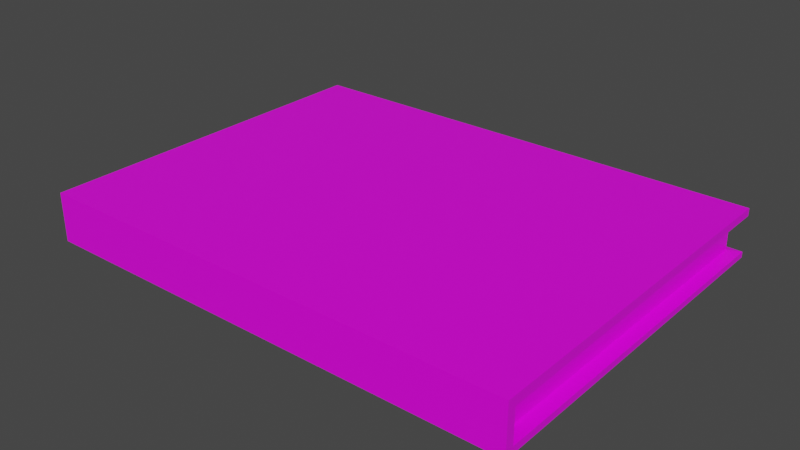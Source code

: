 # Source: book_brown_.blend  (saved by Blender 2.82.7; exported with 4.5.12 LTS)
import bpy
from mathutils import Matrix  # noqa: F401  (used for matrix-valued properties, if any)

bpy.ops.wm.read_factory_settings(use_empty=True)
scene = bpy.context.scene
scene.name = 'Scene'

# ---- collections
col_collection = bpy.data.collections.new('Collection'); scene.collection.children.link(col_collection)

# ---- images (referenced by path relative to the original .blend; pixels are not part of the script)
import os
ASSET_DIR = os.environ.get("B2B_ASSET_DIR", "")  # directory of the original .blend (textures are referenced by path, not embedded)
HERE = os.path.dirname(os.path.abspath(__file__))  # packed textures are extracted next to this script under _unpacked/

def load_image(name, relpath, width, height, colorspace="sRGB"):
    """Load a texture the original file referenced (path relative to the .blend, or extracted next to this script)."""
    p = next((c for c in (os.path.join(HERE, relpath), os.path.join(ASSET_DIR, relpath)) if relpath and os.path.exists(c)), "")
    if p:
        img = bpy.data.images.load(p, check_existing=True)
        img.name = name
    else:  # same state as the original file: an image datablock whose file is absent (Cycles renders it pink)
        img = bpy.data.images.new(name, width, height)
        img.source = "FILE"
        img.filepath = "//" + (relpath or name)
    img.colorspace_settings.name = colorspace
    return img
img_chalkboard_png_001 = load_image('chalkboard.png.001', 'chalkboard.png', 1024, 1024, 'sRGB')

# ---- materials (node trees are filled in below, after node groups)
mat_material = bpy.data.materials.new('Material')
mat_material.alpha_threshold = 0.0
mat_material.use_transparent_shadow = False
mat_material.line_color = (0.0, 0.0, 0.0, 1.0)

# ---- material node trees
mat_material.use_nodes = True; mat_material.node_tree.nodes.clear()
_N = mat_material.node_tree.nodes; _L = mat_material.node_tree.links
n0 = _N.new('ShaderNodeOutputMaterial'); n0.name = 'Material Output'; n0.location = (300, 300)
n1 = _N.new('ShaderNodeBsdfPrincipled'); n1.name = 'Principled BSDF'; n1.location = (10, 300)
n1.distribution = 'GGX'
n1.subsurface_method = 'BURLEY'
n1.inputs[2].default_value = 0.4
n1.inputs[3].default_value = 1.45
n1.inputs[27].default_value = (0.0, 0.0, 0.0, 1.0)
n1.inputs[28].default_value = 1.0
n2 = _N.new('ShaderNodeTexImage'); n2.name = 'Image Texture'; n2.location = (-359, 248)
n2.image = img_chalkboard_png_001
_L.new(n1.outputs[0], n0.inputs[0])
_L.new(n2.outputs[0], n1.inputs[0])
n0.is_active_output = True

# ---- world
world_world = bpy.data.worlds.new('World'); scene.world = world_world
world_world.use_nodes = True; world_world.node_tree.nodes.clear()
_N = world_world.node_tree.nodes; _L = world_world.node_tree.links
n0 = _N.new('ShaderNodeOutputWorld'); n0.name = 'World Output'; n0.location = (300, 300)
n1 = _N.new('ShaderNodeBackground'); n1.name = 'Background'; n1.location = (10, 300)
n1.inputs[0].default_value = (0.05088, 0.05088, 0.05088, 1.0)
_L.new(n1.outputs[0], n0.inputs[0])
n0.is_active_output = True
world_world.color = (0.05088, 0.05088, 0.05088)
world_world.use_sun_shadow = False
world_world.sun_shadow_jitter_overblur = 0.0

# ---- meshes
me_cube = bpy.data.meshes.new('Cube')
me_cube.from_pydata([(1.0, 1.0, 1.0), (1.0, 1.0, -1.0), (1.0, -1.0, 1.0), (1.0, -1.0, -1.0), (-1.0, 1.0, 1.0), (-1.0, 1.0, -1.0), (-1.0, -1.0, 1.0), (-1.0, -1.0, -1.0), (0.9493, 0.9522, 0.6206), (0.9512, 0.9521, -0.696), (-0.9501, 0.9517, 0.6629), (-0.9482, 0.9511, -0.5316), (-0.9497, -0.9388, -0.597), (-0.9497, -0.9404, 0.6651), (0.9497, -0.9362, 0.5656), (0.9497, -0.9358, -0.6536), (-1.0, 1.0, -0.5957), (-1.0, -0.9561, -0.6659), (-1.0, -0.9579, 0.7358), (-1.0, 1.0, 0.7335), (1.0, 1.0, 0.6889), (1.0, -0.9535, 0.6299), (1.0, -0.953, -0.7233), (1.0, 1.0, -0.7688)], [], [(0, 4, 6, 2), (3, 2, 6, 7), (7, 6, 4, 19, 18, 17, 16, 5), (5, 1, 3, 7), (1, 23, 22, 21, 20, 0, 2, 3), (5, 16, 23, 1), (11, 12, 13, 10), (8, 14, 15, 9), (9, 11, 10, 8), (20, 19, 4, 0), (12, 11, 16, 17), (13, 12, 17, 18), (10, 13, 18, 19), (14, 8, 20, 21), (15, 14, 21, 22), (9, 15, 22, 23), (8, 10, 19, 20), (11, 9, 23, 16)])
_uv = me_cube.uv_layers.new(name='UVMap')
_uv.uv.foreach_set('vector', [0.531, 0.866, 0.4501, 0.8622, 0.4624, 0.7934, 0.5197, 0.8105, 0.5224, 0.4602, 0.5197, 0.8105, 0.4624, 0.7934, 0.4634, 0.4426, 0.4634, 0.4426, 0.4624, 0.7934, 0.4501, 0.8622, 0.4347, 0.8784, 0.4533, 0.7513, 0.4515, 0.5048, 0.4301, 0.3615, 0.4525, 0.3848, 0.4525, 0.3848, 0.535, 0.3904, 0.5224, 0.4602, 0.4634, 0.4426, 0.535, 0.3904, 0.5484, 0.3767, 0.5323, 0.5038, 0.5326, 0.7414, 0.5486, 0.8829, 0.531, 0.866, 0.5197, 0.8105, 0.5224, 0.4602, 0.4525, 0.3848, 0.4301, 0.3615, 0.5484, 0.3767, 0.535, 0.3904, 0.6432, 0.4795, 0.6337, 0.3182, 0.7414, 0.3154, 0.7452, 0.477, 0.7452, 0.6393, 0.7443, 0.8007, 0.6402, 0.8031, 0.6327, 0.642, 0.6327, 0.642, 0.6432, 0.4795, 0.7452, 0.477, 0.7452, 0.6393, 0.5486, 0.8829, 0.4347, 0.8784, 0.4501, 0.8622, 0.531, 0.866, 0.4444, 0.5107, 0.4231, 0.355, 0.4301, 0.3615, 0.4515, 0.5048, 0.4468, 0.746, 0.4444, 0.5107, 0.4515, 0.5048, 0.4533, 0.7513, 0.4279, 0.8848, 0.4468, 0.746, 0.4533, 0.7513, 0.4347, 0.8784, 0.5396, 0.736, 0.555, 0.8886, 0.5486, 0.8829, 0.5326, 0.7414, 0.5389, 0.509, 0.5396, 0.736, 0.5326, 0.7414, 0.5323, 0.5038, 0.555, 0.3707, 0.5389, 0.509, 0.5323, 0.5038, 0.5484, 0.3767, 0.555, 0.8886, 0.4279, 0.8848, 0.4347, 0.8784, 0.5486, 0.8829, 0.4231, 0.355, 0.555, 0.3707, 0.5484, 0.3767, 0.4301, 0.3615])
me_cube.materials.append(mat_material)
me_cube.use_remesh_preserve_volume = False
me_cube.use_remesh_preserve_attributes = False
me_cube.use_mirror_vertex_groups = False
me_cube.update()

# ---- objects
ob_cube = bpy.data.objects.new('Cube', me_cube)

# ---- transforms, parenting, visibility, modifiers, constraints
ob_cube.location = (0.0, 0.0, 0.05)
ob_cube.scale = (1.0, 0.75, 0.1)
ob_cube.lock_rotations_4d = False
ob_cube.empty_display_type = 'ARROWS'
ob_cube.lineart.crease_threshold = 0.0

# ---- collection membership
col_collection.objects.link(ob_cube)

# ---- scene / render settings (as saved in the file)
scene.frame_start = 1; scene.frame_end = 250; scene.frame_set(29)
scene.render.engine = 'BLENDER_EEVEE_NEXT'
scene.cycles.use_denoising = False
scene.cycles.samples = 128
scene.cycles.sampling_pattern = 'TABULATED_SOBOL'
scene.cycles.use_adaptive_sampling = False
scene.cycles.use_light_tree = False
scene.view_settings.view_transform = 'Filmic'
bpy.context.view_layer.update()

# ---- added for rendering (the .blend has no active camera and no usable light): camera, sun
cam_auto = bpy.data.cameras.new('AutoCamera')
cam_auto.lens = 50.0
cam_auto.sensor_width = 36.0
cam_auto.clip_end = 1000.0
ob_auto_camera = bpy.data.objects.new('AutoCamera', cam_auto)
scene.collection.objects.link(ob_auto_camera)
ob_auto_camera.location = (2.32045, -2.78454, 1.90636)
ob_auto_camera.rotation_euler = (1.09748, -7.21219e-08, 0.694738)
scene.camera = ob_auto_camera
light_auto_sun = bpy.data.lights.new('AutoSun', 'SUN')
light_auto_sun.energy = 3.0
light_auto_sun.angle = 0.0523599
ob_auto_sun = bpy.data.objects.new('AutoSun', light_auto_sun)
scene.collection.objects.link(ob_auto_sun)
ob_auto_sun.rotation_euler = (0.872665, 0.174533, 0.523599)
bpy.context.view_layer.update()
